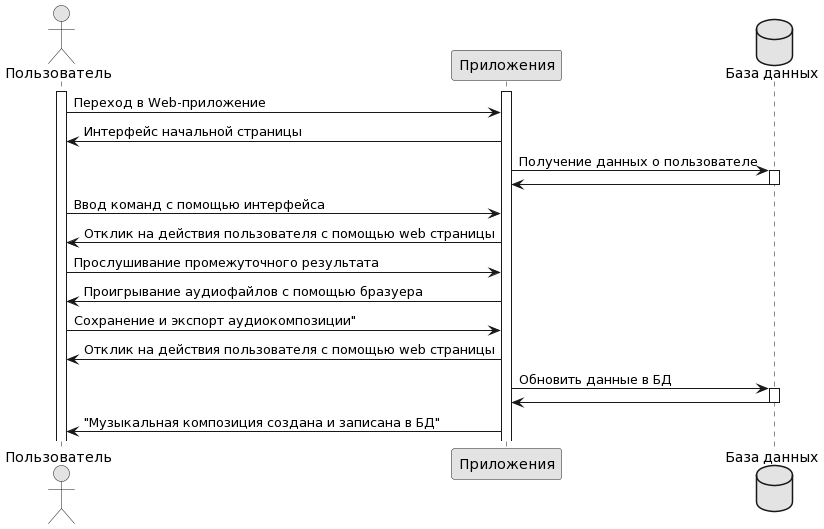

The diagram above was rendered by PlantUML. Its source (embedded in the PNG):
@startuml
skinparam monochrome true

actor "Пользователь" as user
participant "Приложения" as cli
database "База данных" as db

activate user
activate cli



user -> cli: Переход в Web-приложение
cli -> user: Интерфейс начальной страницы


cli-> db: Получение данных о пользователе
activate db
db-> cli: 
deactivate db

user -> cli: Ввод команд с помощью интерфейса
cli -> user: Отклик на действия пользователя c помощью web страницы

user -> cli: Прослушивание промежуточного результата

cli -> user: Проигрывание аудиофайлов с помощью бразуера

user -> cli: Сохранение и экспорт аудиокомпозиции"
cli -> user: Отклик на действия пользователя c помощью web страницы

cli-> db: Обновить данные в БД
activate db
db-> cli:
deactivate db
cli -> user: "Музыкальная композиция создана и записана в БД"
@enduml